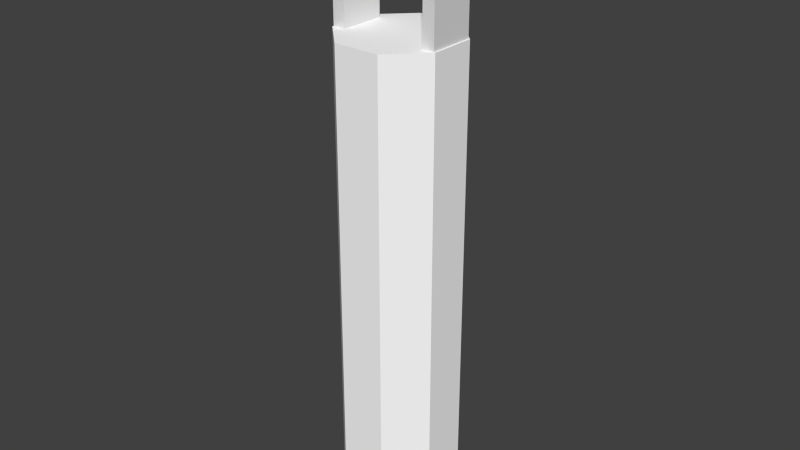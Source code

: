 # Source: arm.blend  (saved by Blender 2.65.0; exported with 4.5.12 LTS)
import bpy
from mathutils import Matrix  # noqa: F401  (used for matrix-valued properties, if any)

bpy.ops.wm.read_factory_settings(use_empty=True)
scene = bpy.context.scene
scene.name = 'Scene'

# ---- collections
col_collection_1 = bpy.data.collections.new('Collection 1'); scene.collection.children.link(col_collection_1)
col_collection_2 = bpy.data.collections.new('Collection 2'); scene.collection.children.link(col_collection_2)

# ---- materials (node trees are filled in below, after node groups)
mat_metal = bpy.data.materials.new('Metal')
mat_metal.alpha_threshold = 0.0
mat_metal.use_transparent_shadow = False
mat_metal.diffuse_color = (1.0, 1.0, 1.0, 1.0)
mat_metal.specular_color = (1.0, 0.75, 1.0)
mat_metal.roughness = 0.5
mat_metal.specular_intensity = 0.25
mat_metal.line_color = (0.0, 0.0, 0.0, 1.0)
mat_dark = bpy.data.materials.new('Dark')
mat_dark.alpha_threshold = 0.0
mat_dark.use_transparent_shadow = False
mat_dark.specular_color = (0.5, 0.5, 0.75)
mat_dark.roughness = 0.5
mat_dark.specular_intensity = 0.125
mat_dark.line_color = (0.0, 0.0, 0.0, 1.0)

# ---- material node trees

# ---- world
world_world = bpy.data.worlds.new('World'); scene.world = world_world
world_world.color = (0.05088, 0.05088, 0.05088)
world_world.use_sun_shadow = False
world_world.sun_shadow_jitter_overblur = 0.0
world_world.cycles.sampling_method = 'MANUAL'
world_world.cycles.sample_map_resolution = 256

# ---- meshes
me_cylinder_001 = bpy.data.meshes.new('Cylinder.001')
me_cylinder_001.from_pydata([(-0.1916, 0.4618, -4.85), (-0.1916, 0.4618, -0.85), (0.1911, 0.462, -4.85), (0.1911, 0.462, -0.85), (0.4618, 0.1916, -4.85), (0.4618, 0.1916, -0.85), (0.462, -0.1911, -4.85), (0.462, -0.1911, -0.85), (0.1916, -0.4618, -4.85), (0.1916, -0.4618, -0.85), (-0.1911, -0.462, -4.85), (-0.1911, -0.462, -0.85), (-0.4618, -0.1916, -4.85), (-0.4618, -0.1916, -0.85), (-0.462, 0.1911, -4.85), (-0.462, 0.1911, -0.85), (-2.98e-08, 0.0, -0.85), (-2.98e-08, 0.0, -4.85)], [], [(0, 1, 3, 2), (2, 3, 5, 4), (4, 5, 7, 6), (6, 7, 9, 8), (8, 9, 11, 10), (10, 11, 13, 12), (14, 15, 1, 0), (12, 13, 15, 14), (16, 3, 1), (16, 5, 3), (16, 7, 5), (16, 9, 7), (16, 11, 9), (16, 13, 11), (16, 15, 13), (16, 1, 15), (17, 0, 2), (17, 2, 4), (17, 4, 6), (17, 6, 8), (17, 8, 10), (17, 10, 12), (17, 12, 14), (17, 14, 0)])
_uv = me_cylinder_001.uv_layers.new(name='UVMap')
_uv.uv.foreach_set('vector', [0.75, 0.0, 0.75, 1.0, 0.625, 1.0, 0.625, 0.0, 0.625, 0.0, 0.625, 1.0, 0.5, 1.0, 0.5, 0.0, 0.5, 0.0, 0.5, 1.0, 0.375, 1.0, 0.375, 0.0, 0.375, 0.0, 0.375, 1.0, 0.25, 1.0, 0.25, 0.0, 0.25, 0.0, 0.25, 1.0, 0.125, 1.0, 0.125, 0.0, 0.125, 0.0, 0.125, 1.0, 0.0, 1.0, 0.0, 0.0, 0.875, 0.0, 0.875, 1.0, 0.75, 1.0, 0.75, 0.0, 1.0, 0.0, 1.0, 1.0, 0.875, 1.0, 0.875, 0.0, 0.5, 0.5, 0.7068, 1.0, 0.2927, 0.9998, 0.5, 0.5, 0.9998, 0.7073, 0.7068, 1.0, 0.5, 0.5, 1.0, 0.2932, 0.9998, 0.7073, 0.5, 0.5, 0.7073, 0.0002193, 1.0, 0.2932, 0.5, 0.5, 0.2932, 0.0, 0.7073, 0.0002193, 0.5, 0.5, 0.0002193, 0.2927, 0.2932, 0.0, 0.5, 0.5, 0.0, 0.7068, 0.0002193, 0.2927, 0.5, 0.5, 0.2927, 0.9998, 0.0, 0.7068, 0.5, 0.5, 0.2927, 0.9998, 0.7068, 1.0, 0.5, 0.5, 0.7068, 1.0, 0.9998, 0.7073, 0.5, 0.5, 0.9998, 0.7073, 1.0, 0.2932, 0.5, 0.5, 1.0, 0.2932, 0.7073, 0.0002193, 0.5, 0.5, 0.7073, 0.0002193, 0.2932, 0.0, 0.5, 0.5, 0.2932, 0.0, 0.0002193, 0.2927, 0.5, 0.5, 0.0002193, 0.2927, 0.0, 0.7068, 0.5, 0.5, 0.0, 0.7068, 0.2927, 0.9998])
me_cylinder_001.materials.append(mat_metal)
me_cylinder_001.use_remesh_preserve_volume = False
me_cylinder_001.use_remesh_preserve_attributes = False
me_cylinder_001.use_mirror_vertex_groups = False
me_cylinder_001.update()
me_cube = bpy.data.meshes.new('Cube')
me_cube.from_pydata([(-0.19, -0.45, -0.85), (-0.19, -0.35, -0.85), (0.19, -0.35, -0.85), (0.19, -0.45, -0.85), (-0.19, -0.45, 0.15), (-0.19, -0.35, 0.15), (0.19, -0.35, 0.15), (0.19, -0.45, 0.15), (-0.19, 0.35, -0.85), (-0.19, 0.45, -0.85), (0.19, 0.45, -0.85), (0.19, 0.35, -0.85), (-0.19, 0.35, 0.15), (-0.19, 0.45, 0.15), (0.19, 0.45, 0.15), (0.19, 0.35, 0.15)], [], [(4, 5, 1, 0), (5, 6, 2, 1), (6, 7, 3, 2), (7, 4, 0, 3), (0, 1, 2, 3), (7, 6, 5, 4), (12, 13, 9, 8), (13, 14, 10, 9), (14, 15, 11, 10), (15, 12, 8, 11), (8, 9, 10, 11), (15, 14, 13, 12)])
_uv = me_cube.uv_layers.new(name='UVMap')
_uv.uv.foreach_set('vector', [0.0, 0.6061, 0.1563, 0.6061, 0.1563, 0.0, 0.0, 0.0, 0.4063, 0.6061, 1.0, 0.6061, 1.0, 0.0, 0.4063, 0.0, 0.1563, 0.6061, 0.0, 0.6061, 0.0, 0.0, 0.1563, 0.0, 1.0, 0.6061, 0.4063, 0.6061, 0.4063, 0.0, 1.0, 0.0, 0.4063, 0.9394, 0.4063, 1.0, 1.0, 1.0, 1.0, 0.9394, 1.0, 0.9394, 1.0, 1.0, 0.4063, 1.0, 0.4063, 0.9394, 0.0, 0.6061, 0.1563, 0.6061, 0.1563, 0.0, 0.0, 0.0, 0.4063, 0.6061, 1.0, 0.6061, 1.0, 0.0, 0.4063, 0.0, 0.1563, 0.6061, 0.0, 0.6061, 0.0, 0.0, 0.1563, 0.0, 1.0, 0.6061, 0.4063, 0.6061, 0.4063, 0.0, 1.0, 0.0, 0.4063, 0.9394, 0.4063, 1.0, 1.0, 1.0, 1.0, 0.9394, 1.0, 0.9394, 1.0, 1.0, 0.4063, 1.0, 0.4063, 0.9394])
me_cube.materials.append(mat_dark)
me_cube.use_remesh_preserve_volume = False
me_cube.use_remesh_preserve_attributes = False
me_cube.use_mirror_vertex_groups = False
me_cube.update()

# ---- objects
ob_cylinder = bpy.data.objects.new('Cylinder', me_cylinder_001)
ob_cube = bpy.data.objects.new('Cube', me_cube)

# ---- transforms, parenting, visibility, modifiers, constraints
ob_cylinder.location = (0.0, 0.0, 0.0)
ob_cylinder.lineart.crease_threshold = 0.0
ob_cube.location = (0.0, 0.0, 0.0)
ob_cube.rotation_euler = (0.0, -0.0, -1.571)
ob_cube.lineart.crease_threshold = 0.0

# ---- collection membership
col_collection_1.objects.link(ob_cylinder)
col_collection_2.objects.link(ob_cube)

# ---- scene / render settings (as saved in the file)
scene.frame_start = 1; scene.frame_end = 250; scene.frame_set(1)
scene.render.engine = 'BLENDER_EEVEE_NEXT'
scene.render.image_settings.color_mode = 'RGB'
scene.render.image_settings.compression = 90
scene.render.dither_intensity = 0.0
scene.render.bake_margin = 2
scene.render.bake_bias = 0.0
scene.cycles.use_denoising = False
scene.cycles.samples = 10
scene.cycles.sampling_pattern = 'TABULATED_SOBOL'
scene.cycles.light_sampling_threshold = 0.0
scene.cycles.use_adaptive_sampling = False
scene.cycles.use_light_tree = False
scene.cycles.blur_glossy = 0.0
scene.cycles.volume_bounces = 1
scene.cycles.pixel_filter_type = 'GAUSSIAN'
scene.cycles.sample_clamp_indirect = 0.0
scene.view_settings.view_transform = 'Standard'
bpy.context.view_layer.update()

# ---- added for rendering (the .blend has no active camera and no usable light): camera, sun
cam_auto = bpy.data.cameras.new('AutoCamera')
cam_auto.lens = 50.0
cam_auto.sensor_width = 36.0
cam_auto.clip_end = 1000.0
ob_auto_camera = bpy.data.objects.new('AutoCamera', cam_auto)
scene.collection.objects.link(ob_auto_camera)
ob_auto_camera.location = (4.78153, -5.73783, 1.47522)
ob_auto_camera.rotation_euler = (1.09748, -7.21219e-08, 0.694738)
scene.camera = ob_auto_camera
light_auto_sun = bpy.data.lights.new('AutoSun', 'SUN')
light_auto_sun.energy = 3.0
light_auto_sun.angle = 0.0523599
ob_auto_sun = bpy.data.objects.new('AutoSun', light_auto_sun)
scene.collection.objects.link(ob_auto_sun)
ob_auto_sun.rotation_euler = (0.872665, 0.174533, 0.523599)
bpy.context.view_layer.update()
